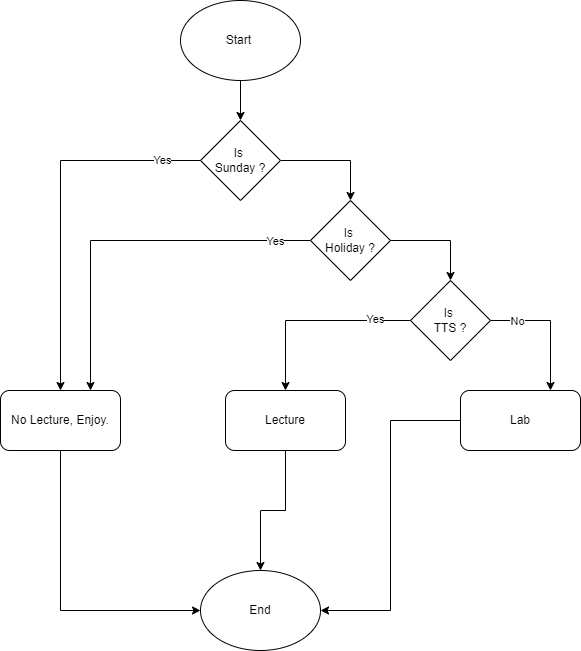

The diagram above was exported from draw.io. Its source (the exported page's mxGraphModel, read from the mxfile embedded in the PNG):
<mxGraphModel dx="1318" dy="511" grid="1" gridSize="10" guides="1" tooltips="1" connect="1" arrows="1" fold="1" page="1" pageScale="1" pageWidth="850" pageHeight="1100" math="0" shadow="0">
  <root>
    <mxCell id="0" />
    <mxCell id="1" parent="0" />
    <mxCell id="4XPu3LD_VoiLFY8WtsJ0-8" style="edgeStyle=orthogonalEdgeStyle;rounded=0;orthogonalLoop=1;jettySize=auto;html=1;exitX=0.5;exitY=1;exitDx=0;exitDy=0;entryX=0.5;entryY=0;entryDx=0;entryDy=0;" edge="1" parent="1" source="4XPu3LD_VoiLFY8WtsJ0-2" target="4XPu3LD_VoiLFY8WtsJ0-3">
      <mxGeometry relative="1" as="geometry" />
    </mxCell>
    <mxCell id="4XPu3LD_VoiLFY8WtsJ0-2" value="Start&amp;nbsp;" style="ellipse;whiteSpace=wrap;html=1;" vertex="1" parent="1">
      <mxGeometry x="380" y="20" width="120" height="80" as="geometry" />
    </mxCell>
    <mxCell id="4XPu3LD_VoiLFY8WtsJ0-5" style="edgeStyle=orthogonalEdgeStyle;rounded=0;orthogonalLoop=1;jettySize=auto;html=1;exitX=0;exitY=0.5;exitDx=0;exitDy=0;" edge="1" parent="1" source="4XPu3LD_VoiLFY8WtsJ0-3" target="4XPu3LD_VoiLFY8WtsJ0-4">
      <mxGeometry relative="1" as="geometry" />
    </mxCell>
    <mxCell id="4XPu3LD_VoiLFY8WtsJ0-9" value="Yes" style="edgeLabel;html=1;align=center;verticalAlign=middle;resizable=0;points=[];" vertex="1" connectable="0" parent="4XPu3LD_VoiLFY8WtsJ0-5">
      <mxGeometry x="-0.787" y="-1" relative="1" as="geometry">
        <mxPoint as="offset" />
      </mxGeometry>
    </mxCell>
    <mxCell id="4XPu3LD_VoiLFY8WtsJ0-11" style="edgeStyle=orthogonalEdgeStyle;rounded=0;orthogonalLoop=1;jettySize=auto;html=1;exitX=1;exitY=0.5;exitDx=0;exitDy=0;entryX=0.5;entryY=0;entryDx=0;entryDy=0;" edge="1" parent="1" source="4XPu3LD_VoiLFY8WtsJ0-3" target="4XPu3LD_VoiLFY8WtsJ0-10">
      <mxGeometry relative="1" as="geometry" />
    </mxCell>
    <mxCell id="4XPu3LD_VoiLFY8WtsJ0-3" value="Is&amp;nbsp;&lt;div&gt;Sunday ?&lt;/div&gt;" style="rhombus;whiteSpace=wrap;html=1;" vertex="1" parent="1">
      <mxGeometry x="400" y="140" width="80" height="80" as="geometry" />
    </mxCell>
    <mxCell id="4XPu3LD_VoiLFY8WtsJ0-7" style="edgeStyle=orthogonalEdgeStyle;rounded=0;orthogonalLoop=1;jettySize=auto;html=1;exitX=0.5;exitY=1;exitDx=0;exitDy=0;entryX=0;entryY=0.5;entryDx=0;entryDy=0;" edge="1" parent="1" source="4XPu3LD_VoiLFY8WtsJ0-4" target="4XPu3LD_VoiLFY8WtsJ0-6">
      <mxGeometry relative="1" as="geometry" />
    </mxCell>
    <mxCell id="4XPu3LD_VoiLFY8WtsJ0-4" value="No Lecture, Enjoy." style="rounded=1;whiteSpace=wrap;html=1;" vertex="1" parent="1">
      <mxGeometry x="200" y="410" width="120" height="60" as="geometry" />
    </mxCell>
    <mxCell id="4XPu3LD_VoiLFY8WtsJ0-6" value="End" style="ellipse;whiteSpace=wrap;html=1;" vertex="1" parent="1">
      <mxGeometry x="400" y="590" width="120" height="80" as="geometry" />
    </mxCell>
    <mxCell id="4XPu3LD_VoiLFY8WtsJ0-13" style="edgeStyle=orthogonalEdgeStyle;rounded=0;orthogonalLoop=1;jettySize=auto;html=1;exitX=0;exitY=0.5;exitDx=0;exitDy=0;entryX=0.75;entryY=0;entryDx=0;entryDy=0;" edge="1" parent="1" source="4XPu3LD_VoiLFY8WtsJ0-10" target="4XPu3LD_VoiLFY8WtsJ0-4">
      <mxGeometry relative="1" as="geometry" />
    </mxCell>
    <mxCell id="4XPu3LD_VoiLFY8WtsJ0-14" value="Yes" style="edgeLabel;html=1;align=center;verticalAlign=middle;resizable=0;points=[];" vertex="1" connectable="0" parent="4XPu3LD_VoiLFY8WtsJ0-13">
      <mxGeometry x="-0.8039" relative="1" as="geometry">
        <mxPoint as="offset" />
      </mxGeometry>
    </mxCell>
    <mxCell id="4XPu3LD_VoiLFY8WtsJ0-20" style="edgeStyle=orthogonalEdgeStyle;rounded=0;orthogonalLoop=1;jettySize=auto;html=1;exitX=1;exitY=0.5;exitDx=0;exitDy=0;entryX=0.5;entryY=0;entryDx=0;entryDy=0;" edge="1" parent="1" source="4XPu3LD_VoiLFY8WtsJ0-10" target="4XPu3LD_VoiLFY8WtsJ0-15">
      <mxGeometry relative="1" as="geometry" />
    </mxCell>
    <mxCell id="4XPu3LD_VoiLFY8WtsJ0-10" value="Is&amp;nbsp;&lt;div&gt;Holiday ?&lt;/div&gt;" style="rhombus;whiteSpace=wrap;html=1;" vertex="1" parent="1">
      <mxGeometry x="510" y="220" width="80" height="80" as="geometry" />
    </mxCell>
    <mxCell id="4XPu3LD_VoiLFY8WtsJ0-18" style="edgeStyle=orthogonalEdgeStyle;rounded=0;orthogonalLoop=1;jettySize=auto;html=1;exitX=0;exitY=0.5;exitDx=0;exitDy=0;entryX=0.5;entryY=0;entryDx=0;entryDy=0;" edge="1" parent="1" source="4XPu3LD_VoiLFY8WtsJ0-15" target="4XPu3LD_VoiLFY8WtsJ0-16">
      <mxGeometry relative="1" as="geometry" />
    </mxCell>
    <mxCell id="4XPu3LD_VoiLFY8WtsJ0-23" value="Yes" style="edgeLabel;html=1;align=center;verticalAlign=middle;resizable=0;points=[];" vertex="1" connectable="0" parent="4XPu3LD_VoiLFY8WtsJ0-18">
      <mxGeometry x="-0.6328" y="-2" relative="1" as="geometry">
        <mxPoint as="offset" />
      </mxGeometry>
    </mxCell>
    <mxCell id="4XPu3LD_VoiLFY8WtsJ0-19" style="edgeStyle=orthogonalEdgeStyle;rounded=0;orthogonalLoop=1;jettySize=auto;html=1;exitX=1;exitY=0.5;exitDx=0;exitDy=0;entryX=0.75;entryY=0;entryDx=0;entryDy=0;" edge="1" parent="1" source="4XPu3LD_VoiLFY8WtsJ0-15" target="4XPu3LD_VoiLFY8WtsJ0-17">
      <mxGeometry relative="1" as="geometry" />
    </mxCell>
    <mxCell id="4XPu3LD_VoiLFY8WtsJ0-24" value="No" style="edgeLabel;html=1;align=center;verticalAlign=middle;resizable=0;points=[];" vertex="1" connectable="0" parent="4XPu3LD_VoiLFY8WtsJ0-19">
      <mxGeometry x="-0.6063" relative="1" as="geometry">
        <mxPoint as="offset" />
      </mxGeometry>
    </mxCell>
    <mxCell id="4XPu3LD_VoiLFY8WtsJ0-15" value="Is&amp;nbsp;&lt;div&gt;TTS ?&lt;/div&gt;" style="rhombus;whiteSpace=wrap;html=1;" vertex="1" parent="1">
      <mxGeometry x="610" y="300" width="80" height="80" as="geometry" />
    </mxCell>
    <mxCell id="4XPu3LD_VoiLFY8WtsJ0-21" style="edgeStyle=orthogonalEdgeStyle;rounded=0;orthogonalLoop=1;jettySize=auto;html=1;" edge="1" parent="1" source="4XPu3LD_VoiLFY8WtsJ0-16" target="4XPu3LD_VoiLFY8WtsJ0-6">
      <mxGeometry relative="1" as="geometry" />
    </mxCell>
    <mxCell id="4XPu3LD_VoiLFY8WtsJ0-16" value="Lecture" style="rounded=1;whiteSpace=wrap;html=1;" vertex="1" parent="1">
      <mxGeometry x="425" y="410" width="120" height="60" as="geometry" />
    </mxCell>
    <mxCell id="4XPu3LD_VoiLFY8WtsJ0-22" style="edgeStyle=orthogonalEdgeStyle;rounded=0;orthogonalLoop=1;jettySize=auto;html=1;entryX=1;entryY=0.5;entryDx=0;entryDy=0;" edge="1" parent="1" source="4XPu3LD_VoiLFY8WtsJ0-17" target="4XPu3LD_VoiLFY8WtsJ0-6">
      <mxGeometry relative="1" as="geometry" />
    </mxCell>
    <mxCell id="4XPu3LD_VoiLFY8WtsJ0-17" value="Lab" style="rounded=1;whiteSpace=wrap;html=1;" vertex="1" parent="1">
      <mxGeometry x="660" y="410" width="120" height="60" as="geometry" />
    </mxCell>
  </root>
</mxGraphModel>